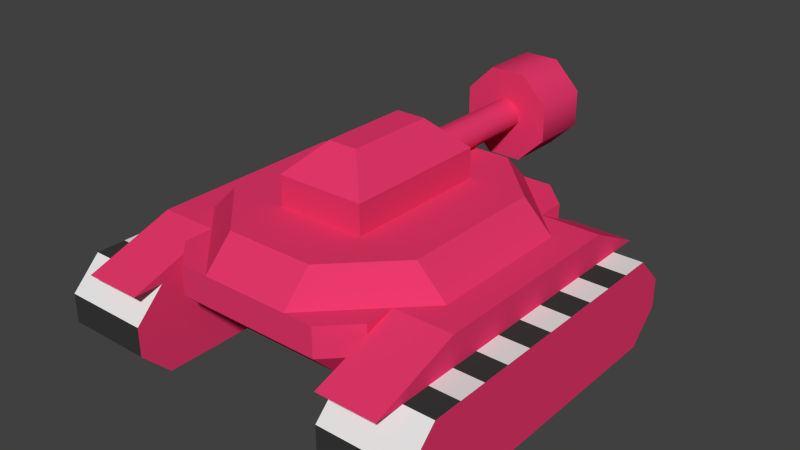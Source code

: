 # Source: playerC.blend  (saved by Blender 2.74.0; exported with 4.5.12 LTS)
import bpy
from mathutils import Matrix  # noqa: F401  (used for matrix-valued properties, if any)

bpy.ops.wm.read_factory_settings(use_empty=True)
scene = bpy.context.scene
scene.name = 'Scene'

# ---- collections
col_collection_1 = bpy.data.collections.new('Collection 1'); scene.collection.children.link(col_collection_1)

# ---- materials (node trees are filled in below, after node groups)
mat_tankbody = bpy.data.materials.new('TankBody')
mat_tankbody.alpha_threshold = 0.0
mat_tankbody.use_transparent_shadow = False
mat_tankbody.diffuse_color = (0.8, 0.04045, 0.1484, 1.0)
mat_tankbody.roughness = 0.5
mat_tankbody.line_color = (0.0, 0.0, 0.0, 1.0)
mat_tanktrucks = bpy.data.materials.new('TankTrucks')
mat_tanktrucks.alpha_threshold = 0.0
mat_tanktrucks.use_transparent_shadow = False
mat_tanktrucks.roughness = 0.5
mat_tanktrucks.line_color = (0.0, 0.0, 0.0, 1.0)
mat_tanktrucks2 = bpy.data.materials.new('TankTrucks2')
mat_tanktrucks2.alpha_threshold = 0.0
mat_tanktrucks2.use_transparent_shadow = False
mat_tanktrucks2.diffuse_color = (0.04203, 0.04203, 0.04203, 1.0)
mat_tanktrucks2.roughness = 0.5

# ---- material node trees

# ---- world
world_world = bpy.data.worlds.new('World'); scene.world = world_world
world_world.color = (0.05088, 0.05088, 0.05088)
world_world.use_sun_shadow = False
world_world.sun_shadow_jitter_overblur = 0.0
world_world.cycles.sampling_method = 'MANUAL'
world_world.cycles.sample_map_resolution = 256

# ---- meshes
me_playerc_001 = bpy.data.meshes.new('playerC.001')
me_playerc_001.from_pydata([(-0.8125, -0.75, -1.0), (-0.3125, 0.625, -0.625), (0.3125, 0.625, -0.5), (-0.3125, 0.625, -0.5), (0.4375, -0.625, -0.5), (-0.4375, 0.25, -0.375), (-0.1875, 0.5, -0.375), (0.4375, 0.5, -0.625), (0.3125, 0.25, -0.75), (-0.4375, -0.875, -0.625), (-0.3125, 0.25, -0.75), (0.4375, 0.5, -0.5), (-0.1875, 0.625, -0.5), (0.4375, 0.25, -0.375), (-0.6875, 0.625, -0.625), (-0.4375, 0.125, -0.75), (-0.4375, -0.5, -0.75), (0.0625, 0.25, -0.2875), (0.0625, 0.25, -0.3375), (0.075, 0.75, -0.125), (0.0625, 0.75, -0.3375), (0.025, 0.25, -0.375), (0.025, 0.25, -0.25), (-0.1875, -0.75, -0.5), (0.3125, 0.625, -0.625), (0.4375, -0.625, -0.625), (0.4375, -0.5, -0.75), (-0.8125, -0.75, -0.625), (-0.1875, -0.375, -0.25), (-0.3125, -0.75, -0.5), (0.3125, -0.625, -0.75), (0.3125, -0.75, -0.625), (0.1875, -0.375, -0.375), (-0.8125, 0.625, -0.875), (0.1875, -0.375, -0.25), (0.0625, 0.75, -0.2875), (0.1875, 0.75, -0.3875), (-0.075, 1.0, -0.125), (0.075, 1.0, -0.125), (0.1875, 1.0, -0.2375), (0.075, 1.0, -0.5), (-0.0625, 0.75, -0.2875), (-0.0625, 0.75, -0.3375), (0.025, 0.75, -0.375), (0.4375, 0.125, -0.75), (-0.0625, 0.125, -0.125), (-0.1875, 0.25, -0.25), (0.0625, -0.25, -0.125), (0.1875, 0.25, -0.25), (-0.8125, 0.5, -1.0), (-0.3125, -0.625, -0.75), (-0.3125, -0.75, -0.625), (0.5625, 0.25, -0.5), (0.1875, 0.5, -0.375), (0.8125, -0.375, -1.0), (0.1875, 0.625, -0.5), (0.3125, -0.75, -0.5), (-0.0625, -0.25, -0.125), (-0.1875, 0.25, -0.375), (0.4375, 0.5, -0.625), (0.4375, -0.875, -0.875), (0.8125, -0.875, -0.875), (-0.4375, -0.5, -0.5), (0.4375, -0.875, -0.75), (0.4375, 3.959e-07, -0.625), (0.8125, -0.125, -0.625), (-0.4375, -0.625, -0.5), (-0.6875, -0.5, -0.5), (-0.6875, -0.875, -0.625), (-0.4375, 0.5, -0.5), (-0.4375, -0.625, -0.625), (0.4375, 0.375, -0.625), (0.0625, 0.125, -0.125), (-0.1875, -0.375, -0.375), (0.1875, 0.25, -0.375), (0.8125, 4.287e-07, -0.625), (0.4375, 0.625, -0.75), (0.8125, 0.625, -0.875), (0.8125, 0.5, -1.0), (0.4375, -0.125, -1.0), (0.8125, -0.125, -1.0), (0.4375, -0.375, -1.0), (0.8125, -0.25, -1.0), (0.4375, -0.25, -1.0), (0.8125, -0.5, -1.0), (0.4375, 0.125, -1.0), (0.4375, -0.375, -0.625), (0.4375, -0.5, -0.625), (0.8125, -0.75, -0.625), (0.8125, -0.25, -0.625), (0.1875, 1.0, -0.3875), (-0.075, 0.75, -0.125), (-0.4375, 0.5, -0.625), (0.4375, -0.125, -0.625), (0.8125, 0.125, -1.0), (-0.6875, 0.375, -0.5), (0.4375, -0.25, -0.625), (0.8125, -0.5, -0.625), (-0.5625, 0.25, -0.5), (-0.8125, 5.25e-07, -1.0), (-0.4375, -0.375, -0.375), (-0.5625, -0.375, -0.5), (0.5625, -0.375, -0.5), (0.1875, -0.625, -0.375), (0.1875, -0.75, -0.5), (-0.8125, -0.5, -1.0), (-0.1875, -0.625, -0.375), (0.4375, -0.375, -0.375), (-0.8125, 0.25, -1.0), (-0.8125, -0.625, -1.0), (0.4375, -0.875, -0.625), (0.4375, -0.5, -0.5), (0.4375, 0.625, -0.625), (0.4375, 0.375, -0.5), (0.6875, -0.5, -0.5), (0.6875, 0.375, -0.5), (0.6875, 0.625, -0.625), (0.6875, -0.875, -0.625), (0.8125, -0.875, -0.75), (0.8125, 0.5, -0.625), (0.4375, 0.25, -0.625), (0.4375, -0.75, -0.625), (0.4375, 0.125, -0.625), (0.8125, 0.375, -1.0), (0.8125, -0.625, -0.625), (0.4375, -0.75, -1.0), (0.8125, -0.625, -1.0), (0.8125, 0.625, -0.75), (0.4375, 0.5, -1.0), (-0.1875, 1.0, -0.2375), (-0.1875, 0.75, -0.2375), (0.8125, -0.375, -0.625), (-0.1875, 1.0, -0.3875), (-0.1875, 0.75, -0.3875), (-0.025, 0.25, -0.25), (-0.0625, 0.25, -0.3375), (-0.025, 0.75, -0.25), (-0.0625, 0.25, -0.2875), (0.8125, 0.125, -0.625), (-0.025, 0.25, -0.375), (0.8125, 0.25, -1.0), (-0.025, 0.75, -0.375), (-0.075, 0.75, -0.5), (-0.075, 1.0, -0.5), (0.075, 0.75, -0.5), (0.8125, 0.375, -0.625), (0.1875, 0.75, -0.2375), (0.8125, 0.25, -0.625), (-0.4375, 0.375, -0.5), (-0.4375, 0.625, -0.625), (0.025, 0.75, -0.25), (0.8125, 6.671e-07, -1.0), (-0.8125, 0.5, -0.625), (-0.8125, 0.625, -0.75), (-0.8125, -0.875, -0.75), (-0.8125, -0.875, -0.875), (0.4375, 0.375, -1.0), (0.8125, -0.75, -1.0), (0.4375, -0.625, -0.625), (0.4375, 0.625, -0.875), (0.4375, -0.625, -1.0), (0.4375, 0.25, -1.0), (0.4375, -0.5, -1.0), (0.4375, 6.343e-07, -1.0), (0.8125, -0.875, -0.875), (0.8125, -0.875, -0.75), (0.8125, 0.625, -0.75), (0.8125, 0.5, -0.625), (0.8125, 0.5, -1.0), (0.8125, 0.625, -0.875), (0.8125, -0.75, -0.625), (0.8125, -0.75, -1.0), (0.4375, -0.75, -1.0), (0.4375, -0.75, -0.625), (0.4375, 0.625, -0.875), (0.4375, 0.5, -1.0), (0.4375, 0.5, -0.625), (0.4375, 0.625, -0.75), (0.4375, -0.875, -0.75), (0.4375, -0.875, -0.875), (-0.4375, -0.875, -0.875), (-0.4375, -0.875, -0.75), (-0.4375, 0.625, -0.75), (-0.4375, 0.5, -0.625), (-0.4375, 0.5, -1.0), (-0.4375, 0.625, -0.875), (-0.4375, -0.75, -0.625), (-0.4375, -0.75, -1.0), (-0.8125, 0.625, -0.875), (-0.8125, -0.625, -0.625), (-0.4375, -0.75, -1.0), (-0.8125, 0.375, -1.0), (-0.4375, 0.25, -1.0), (-0.4375, 0.125, -0.625), (-0.4375, -0.375, -0.625), (-0.8125, 0.5, -1.0), (-0.4375, 0.625, -0.75), (-0.4375, -0.625, -1.0), (-0.8125, -0.75, -1.0), (-0.4375, -0.625, -0.625), (-0.4375, 0.375, -1.0), (-0.8125, 0.125, -0.625), (-0.8125, -0.75, -0.625), (-0.8125, 0.25, -0.625), (-0.4375, 0.5, -0.625), (-0.4375, -0.875, -0.75), (-0.4375, -0.5, -0.625), (-0.8125, -0.25, -0.625), (-0.8125, -0.125, -0.625), (-0.4375, -0.25, -0.625), (-0.4375, -0.75, -0.625), (-0.8125, -0.5, -0.625), (-0.8125, -0.375, -0.625), (-0.8125, 0.125, -1.0), (-0.4375, -0.5, -1.0), (-0.8125, -0.25, -1.0), (-0.4375, -0.25, -1.0), (-0.8125, -0.375, -1.0), (-0.4375, -0.125, -1.0), (-0.8125, -0.125, -1.0), (-0.4375, 0.5, -1.0), (-0.4375, 0.625, -0.875), (-0.8125, 0.625, -0.75), (-0.4375, 3.194e-07, -0.625), (-0.4375, -0.125, -0.625), (-0.8125, 2.866e-07, -0.625), (-0.8125, -0.875, -0.75), (-0.4375, -0.875, -0.875), (-0.8125, -0.875, -0.875), (-0.4375, -0.375, -1.0), (-0.4375, 5.578e-07, -1.0), (-0.4375, 0.125, -1.0), (-0.8125, 0.375, -0.625), (-0.8125, 0.5, -0.625), (-0.4375, 0.25, -0.625), (-0.4375, 0.375, -0.625)], [], [(51, 50, 30, 31), (178, 173, 172, 179), (162, 81, 54, 84), (127, 76, 59, 119), (149, 14, 95, 148), (186, 187, 184, 183), (25, 4, 56, 31), (170, 171, 168, 167), (34, 48, 72, 47), (4, 25, 7, 11), (162, 84, 126, 160), (83, 79, 80, 82), (8, 44, 26, 30), (42, 41, 130, 133), (96, 89, 65, 93), (223, 225, 208, 224), (106, 23, 104, 103), (130, 129, 132, 133), (6, 53, 55, 12), (118, 88, 121, 63), (87, 97, 131, 86), (136, 134, 22, 150), (232, 203, 234, 235), (75, 64, 93, 65), (43, 21, 139, 141), (19, 150, 35, 146), (161, 156, 123, 140), (177, 174, 175, 176), (105, 214, 197, 109), (26, 44, 7, 25), (105, 217, 229, 214), (71, 120, 147, 145), (45, 46, 28, 57), (166, 167, 168, 169), (9, 62, 67, 68), (78, 128, 159, 77), (35, 17, 18, 20), (122, 138, 147, 120), (182, 183, 184, 185), (125, 157, 61, 60), (111, 114, 115, 113), (45, 57, 47, 72), (141, 142, 144, 43), (119, 59, 71, 145), (133, 132, 143, 142), (58, 46, 48, 74), (15, 10, 50, 16), (213, 231, 230, 99), (122, 64, 75, 138), (158, 121, 88, 124), (24, 1, 3, 2), (114, 111, 110, 117), (213, 108, 192, 231), (128, 78, 123, 156), (92, 69, 3, 1), (157, 125, 160, 126), (41, 136, 91, 130), (92, 1, 10, 15), (87, 158, 124, 97), (148, 95, 67, 62), (29, 66, 70, 51), (67, 95, 14, 68), (91, 136, 150, 19), (85, 94, 151, 163), (48, 46, 45, 72), (36, 146, 35, 20), (8, 24, 7, 44), (165, 164, 171, 170), (112, 116, 117, 110), (112, 110, 111, 113), (57, 28, 34, 47), (37, 38, 40, 143), (90, 39, 146, 36), (20, 18, 21, 43), (40, 38, 39, 90), (136, 41, 137, 134), (42, 141, 139, 135), (69, 92, 70, 66), (37, 91, 19, 38), (129, 130, 91, 37), (41, 42, 135, 137), (173, 176, 175, 172), (144, 142, 143, 40), (116, 112, 113, 115), (39, 38, 19, 146), (40, 90, 36, 144), (43, 144, 36, 20), (129, 37, 143, 132), (4, 66, 29, 56), (42, 133, 142, 141), (81, 83, 82, 54), (58, 73, 28, 46), (60, 61, 118, 63), (181, 180, 187, 186), (4, 11, 69, 66), (68, 14, 149, 9), (89, 96, 86, 131), (34, 32, 74, 48), (150, 22, 17, 35), (102, 101, 98, 52), (51, 70, 16, 50), (62, 9, 149, 148), (3, 69, 11, 2), (139, 21, 22, 134), (28, 73, 32, 34), (15, 16, 70, 92), (23, 101, 102, 104), (103, 104, 102, 107), (107, 102, 52, 13), (12, 55, 52, 98), (134, 137, 135, 139), (6, 5, 13, 53), (50, 10, 8, 30), (101, 23, 106, 100), (114, 117, 116, 115), (18, 17, 22, 21), (31, 30, 26, 25), (8, 10, 1, 24), (13, 52, 55, 53), (107, 100, 106, 103), (73, 58, 74, 32), (154, 27, 0, 155), (27, 152, 49, 0), (153, 33, 49, 152), (85, 161, 140, 94), (77, 159, 76, 127), (163, 151, 80, 79), (7, 24, 2, 11), (56, 29, 51, 31), (13, 5, 100, 107), (12, 98, 5, 6), (100, 5, 98, 101), (205, 210, 202, 226), (221, 188, 222, 196), (201, 193, 234, 203), (195, 220, 200, 191), (189, 202, 210, 199), (201, 225, 223, 193), (228, 227, 205, 226), (209, 207, 212, 194), (217, 215, 216, 229), (207, 209, 224, 208), (196, 222, 233, 204), (215, 219, 218, 216), (198, 190, 227, 228), (220, 195, 188, 221), (108, 191, 200, 192), (99, 230, 218, 219), (204, 233, 232, 235), (190, 198, 109, 197), (211, 189, 199, 206), (211, 206, 194, 212)])
me_playerc_001.polygons.foreach_set('use_smooth', [True] * 152)
me_playerc_001.polygons.foreach_set('material_index', [0, 0, 2, 2, 0, 0, 0, 0, 0, 0, 1, 2, 0, 0, 2, 1, 0, 0, 0, 1, 2, 0, 2, 1, 0, 0, 2, 0, 1, 0, 2, 2, 0, 0, 0, 2, 0, 1, 0, 1, 0, 0, 0, 1, 0, 0, 0, 2, 2, 2, 0, 0, 1, 1, 0, 2, 0, 0, 1, 0, 0, 0, 0, 2, 0, 0, 0, 0, 0, 0, 0, 0, 0, 0, 0, 0, 0, 0, 0, 0, 0, 0, 0, 0, 0, 0, 0, 0, 0, 0, 1, 0, 2, 0, 0, 0, 1, 0, 0, 0, 0, 0, 0, 0, 0, 0, 0, 0, 0, 0, 0, 0, 0, 0, 0, 0, 0, 0, 0, 0, 0, 0, 0, 0, 1, 1, 1, 0, 0, 0, 0, 0, 1, 1, 1, 1, 2, 2, 2, 1, 1, 2, 2, 2, 1, 2, 2, 1, 1, 2, 1, 2])
_k = set([(1, 3), (1, 10), (1, 24), (1, 92), (2, 3), (2, 11), (2, 24), (3, 69), (4, 11), (4, 25), (4, 56), (5, 6), (5, 98), (5, 100), (6, 12), (6, 53), (7, 11), (7, 24), (7, 25), (7, 44), (8, 10), (8, 24), (8, 44), (9, 62), (9, 68), (9, 149), (10, 15), (12, 55), (12, 98), (13, 52), (13, 53), (13, 107), (14, 68), (14, 95), (14, 149), (15, 16), (15, 92), (16, 50), (16, 70), (17, 18), (17, 22), (18, 21), (19, 91), (19, 146), (20, 35), (20, 43), (21, 139), (22, 134), (23, 101), (23, 104), (23, 106), (25, 26), (25, 31), (26, 30), (26, 44), (28, 34), (28, 46), (28, 57), (28, 73), (29, 51), (29, 56), (29, 66), (30, 31), (30, 50), (31, 51), (31, 56), (32, 34), (32, 73), (32, 74), (34, 47), (34, 48), (35, 150), (36, 144), (36, 146), (37, 38), (37, 129), (38, 39), (39, 90), (40, 90), (40, 143), (41, 42), (41, 136), (42, 141), (43, 141), (45, 46), (45, 57), (45, 72), (46, 48), (46, 58), (47, 57), (47, 72), (48, 72), (48, 74), (50, 51), (51, 70), (52, 55), (52, 102), (53, 55), (58, 73), (58, 74), (59, 119), (60, 61), (62, 67), (62, 148), (63, 118), (66, 69), (66, 70), (67, 68), (67, 95), (69, 92), (70, 92), (76, 127), (77, 159), (78, 128), (88, 121), (91, 130), (95, 148), (98, 101), (100, 101), (100, 106), (102, 104), (102, 107), (103, 104), (103, 106), (103, 107), (110, 111), (110, 112), (110, 117), (111, 113), (111, 114), (112, 113), (112, 116), (113, 115), (114, 115), (114, 117), (115, 116), (116, 117), (125, 157), (129, 132), (130, 133), (132, 143), (133, 142), (134, 137), (135, 137), (135, 139), (136, 150), (142, 144), (148, 149), (188, 221), (190, 198), (195, 220), (196, 222), (202, 210), (204, 233), (205, 226), (227, 228)])
me_playerc_001.attributes.new('sharp_edge', 'BOOLEAN', 'EDGE').data.foreach_set('value', [ (min(e.vertices), max(e.vertices)) in _k for e in me_playerc_001.edges])
_uv = me_playerc_001.uv_layers.new(name='UVMap')
_uv.uv.foreach_set('vector', [0.007809, 0.003904, 0.007809, 0.003904, 0.007809, 0.003904, 0.007809, 0.003904, 0.0, 0.0, 0.0, 0.0, 0.4688, 0.07812, 0.0, 0.0, 1.0, 0.0, 1.0, 1.0, 0.0, 1.0, 0.0, 0.0, 0.0, 0.0, 1.0, 0.0, 1.0, 1.0, 0.0, 1.0, 0.007809, 0.003904, 0.007809, 0.003904, 0.007809, 0.003904, 0.007809, 0.003904, 0.5469, 0.0, 0.4688, 0.07812, 0.4688, 0.07812, 0.5469, 0.0, 0.0, 0.0, 0.0, 0.0, 0.007809, 0.003904, 0.007809, 0.003904, 0.5469, 0.0, 0.4688, 0.07812, 0.4688, 0.07812, 0.5469, 0.0, 0.007809, 0.003904, 0.007809, 0.003904, 0.007809, 0.003904, 0.007809, 0.003904, 0.0, 0.0, 0.0, 0.0, 0.0, 0.0, 0.0, 0.0, 1.0, 1.0, 0.0, 1.0, 0.0, 0.0, 1.0, 0.0, 1.0, 0.0, 1.0, 1.0, 0.0, 1.0, 0.0, 0.0, 0.007809, 0.003904, 0.007809, 0.003904, 0.0, 0.0, 0.001941, 0.0009708, 0.8711, 0.4961, 0.8472, 0.4961, 0.8472, 0.4961, 0.8711, 0.4961, 1.0, 1.0, 0.0, 1.0, 0.0, 0.0, 1.0, 0.0, 0.0, 0.0, 1.0, 0.0, 1.0, 1.0, 0.0, 1.0, 0.003904, 0.001952, 0.0, 0.0, 0.007809, 0.003904, 0.0, 0.0, 0.8472, 0.4961, 0.8472, 0.4961, 0.8711, 0.4961, 0.8711, 0.4961, 0.0, 0.0, 0.0, 0.0, 0.0, 0.0, 0.007809, 0.003904, 0.0, 1.0, 0.0, 0.0, 1.0, 0.0, 1.0, 1.0, 1.0, 1.0, 0.0, 1.0, 0.0, 0.0, 1.0, 0.0, 0.8242, 0.488, 0.8125, 0.8823, 0.7969, 0.8823, 0.8086, 0.4763, 1.0, 0.0, 1.0, 1.0, 0.0, 1.0, 0.0, 0.0, 0.0, 0.0, 1.0, 0.0, 1.0, 1.0, 0.0, 1.0, 0.9097, 0.4763, 0.9219, 0.8823, 0.9062, 0.8823, 0.894, 0.488, 0.8242, 0.488, 0.8242, 0.488, 0.8472, 0.4961, 0.8472, 0.4961, 1.0, 0.0, 1.0, 1.0, 0.0, 1.0, 0.0, 0.0, 0.0, 0.0, 0.0, 0.0, 0.0, 0.0, 0.5469, 0.0, 1.0, 1.0, 0.0, 1.0, 0.0, 0.0, 1.0, 0.0, 0.0, 0.0, 0.0, 0.0, 0.0, 0.0, 0.0, 0.0, 1.0, 0.0, 1.0, 1.0, 0.0, 1.0, 0.0, 0.0, 1.0, 0.0, 1.0, 1.0, 0.0, 1.0, 0.0, 0.0, 0.007809, 0.003904, 0.007809, 0.003904, 0.007809, 0.003904, 0.007809, 0.003904, 0.0, 0.0, 0.5469, 0.0, 0.0, 0.0, 0.0, 0.0, 0.007809, 0.003904, 0.007809, 0.003904, 0.007809, 0.003904, 0.007809, 0.003904, 0.0, 0.0, 1.0, 0.0, 1.0, 1.0, 0.0, 1.0, 0.8472, 0.4961, 0.8438, 0.8867, 0.875, 0.8867, 0.8711, 0.4961, 1.0, 1.0, 0.0, 1.0, 0.0, 0.0, 1.0, 0.0, 0.0, 0.0, 0.5469, 0.0, 0.0, 0.0, 0.0, 0.0, 1.0, 1.0, 0.0, 1.0, 0.0, 0.0, 1.0, 0.0, 0.007809, 0.003904, 0.007809, 0.003904, 0.0, 0.0, 0.0, 0.0, 0.007809, 0.003904, 0.007809, 0.003904, 0.007809, 0.003904, 0.007809, 0.003904, 0.894, 0.488, 0.894, 0.488, 0.9097, 0.4763, 0.9097, 0.4763, 0.0, 0.0, 1.0, 0.0, 1.0, 1.0, 0.0, 1.0, 0.8711, 0.4961, 0.8711, 0.4961, 0.894, 0.488, 0.894, 0.488, 0.007809, 0.003904, 0.007809, 0.003904, 0.007809, 0.003904, 0.007809, 0.003904, 0.007809, 0.003904, 0.007809, 0.003904, 0.001941, 0.0009708, 0.0, 0.0, 1.0, 1.0, 0.0, 1.0, 0.0, 0.0, 1.0, 0.0, 1.0, 0.0, 1.0, 1.0, 0.0, 1.0, 0.0, 0.0, 1.0, 0.0, 1.0, 1.0, 0.0, 1.0, 0.0, 0.0, 0.0, 0.0, 0.0, 0.0, 0.007809, 0.003904, 0.0, 0.0, 0.007809, 0.003904, 0.0, 0.0, 0.0, 0.0, 0.0, 0.0, 1.0, 0.0, 1.0, 1.0, 0.0, 1.0, 0.0, 0.0, 1.0, 1.0, 0.0, 1.0, 0.0, 0.0, 1.0, 0.0, 0.0, 0.0, 0.0, 0.0, 0.007809, 0.003904, 0.0, 0.0, 0.0, 0.0, 1.0, 0.0, 1.0, 1.0, 0.0, 1.0, 0.8472, 0.4961, 0.8242, 0.488, 0.8242, 0.488, 0.8472, 0.4961, 0.0, 0.0, 0.007809, 0.003904, 0.007809, 0.003904, 0.0, 0.0, 1.0, 0.0, 1.0, 1.0, 0.0, 1.0, 0.0, 0.0, 0.007809, 0.003904, 0.007809, 0.003904, 0.007809, 0.003904, 0.007809, 0.003904, 0.007809, 0.003904, 0.0, 0.0, 0.0, 0.0, 0.007809, 0.003904, 0.007809, 0.003904, 0.007809, 0.003904, 0.007809, 0.003904, 0.007809, 0.003904, 0.8242, 0.488, 0.8242, 0.488, 0.8086, 0.4763, 0.8086, 0.4763, 1.0, 1.0, 0.0, 1.0, 0.0, 0.0, 1.0, 0.0, 0.007809, 0.003904, 0.007809, 0.003904, 0.0, 0.0, 0.007809, 0.003904, 0.8711, 0.4961, 0.8472, 0.4961, 0.8472, 0.4961, 0.8711, 0.4961, 0.0, 0.0, 0.007809, 0.003904, 0.0, 0.0, 0.0, 0.0, 0.0, 0.0, 0.0, 0.0, 0.4688, 0.07812, 0.0, 0.0, 0.007809, 0.003904, 0.007809, 0.003904, 0.0, 0.0, 0.0, 0.0, 0.0, 0.0, 0.0, 0.0, 0.0, 0.0, 0.0, 0.0, 0.007809, 0.003904, 0.007809, 0.003904, 0.007809, 0.003904, 0.007809, 0.003904, 0.0, 0.0, 0.8086, 0.4763, 0.0, 0.0, 0.894, 0.488, 0.8711, 0.4961, 0.8472, 0.4961, 0.8472, 0.4961, 0.8711, 0.4961, 0.8711, 0.4961, 0.875, 0.8867, 0.9062, 0.8823, 0.894, 0.488, 0.0, 0.0, 0.8472, 0.4961, 0.8711, 0.4961, 0.894, 0.488, 0.8242, 0.488, 0.8472, 0.4961, 0.8438, 0.8867, 0.8125, 0.8823, 0.8711, 0.4961, 0.894, 0.488, 0.9062, 0.8823, 0.875, 0.8867, 0.0, 0.0, 0.0, 0.0, 0.0, 0.0, 0.0, 0.0, 0.8242, 0.488, 0.8242, 0.488, 0.8086, 0.4763, 0.8086, 0.4763, 0.8472, 0.4961, 0.8472, 0.4961, 0.8242, 0.488, 0.8242, 0.488, 0.8472, 0.4961, 0.8711, 0.4961, 0.875, 0.8867, 0.8438, 0.8867, 0.5469, 0.0, 0.5469, 0.0, 0.4688, 0.07812, 0.4688, 0.07812, 0.9097, 0.4763, 0.894, 0.488, 0.894, 0.488, 0.9097, 0.4763, 0.007809, 0.003904, 0.0, 0.0, 0.0, 0.0, 0.0, 0.0, 0.8472, 0.4961, 0.8242, 0.488, 0.8242, 0.488, 0.8472, 0.4961, 0.894, 0.488, 0.8711, 0.4961, 0.8711, 0.4961, 0.894, 0.488, 0.894, 0.488, 0.894, 0.488, 0.8711, 0.4961, 0.8711, 0.4961, 0.8242, 0.488, 0.0, 0.0, 0.8711, 0.4961, 0.8472, 0.4961, 0.0, 0.0, 0.0, 0.0, 0.007809, 0.003904, 0.0, 0.0, 0.8711, 0.4961, 0.8711, 0.4961, 0.894, 0.488, 0.894, 0.488, 1.0, 0.0, 1.0, 1.0, 0.0, 1.0, 0.0, 0.0, 0.007809, 0.003904, 0.007809, 0.003904, 0.007809, 0.003904, 0.007809, 0.003904, 1.0, 1.0, 0.0, 1.0, 0.0, 0.0, 1.0, 0.0, 0.0, 0.0, 0.0, 0.0, 0.4688, 0.07812, 0.0, 0.0, 0.0, 0.0, 0.0, 0.0, 0.0, 0.0, 0.0, 0.0, 0.007809, 0.003904, 0.007809, 0.003904, 0.007809, 0.003904, 0.0, 0.0, 0.0, 0.0, 1.0, 0.0, 1.0, 1.0, 0.0, 1.0, 0.007809, 0.003904, 0.007809, 0.003904, 0.007809, 0.003904, 0.007809, 0.003904, 0.8242, 0.488, 0.8125, 0.8823, 0.8438, 0.8867, 0.8472, 0.4961, 0.0, 0.0, 0.005856, 0.00293, 0.0, 0.0, 0.0, 0.0, 0.0, 0.0, 0.0, 0.0, 0.001941, 0.0009708, 0.0, 0.0, 0.0, 0.0, 0.007809, 0.003904, 0.007809, 0.003904, 0.007809, 0.003904, 0.007809, 0.003904, 0.0, 0.0, 0.0, 0.0, 0.007809, 0.003904, 0.9219, 0.8823, 0.8125, 0.8823, 0.8125, 0.8823, 0.9062, 0.8823, 0.007809, 0.003904, 0.007809, 0.003904, 0.007809, 0.003904, 0.007809, 0.003904, 0.0, 0.0, 0.0, 0.0, 0.0, 0.0, 0.0, 0.0, 0.0, 0.0, 0.0, 0.0, 0.0, 0.0, 0.0, 0.0, 0.0, 0.0, 0.0, 0.0, 0.0, 0.0, 0.0, 0.0, 0.007809, 0.003904, 0.0, 0.0, 0.005856, 0.00293, 0.0, 0.0, 0.0, 0.0, 0.0, 0.0, 0.0, 0.0, 0.0, 0.0, 0.0, 0.0, 0.8438, 0.8867, 0.875, 0.8867, 0.9062, 0.8823, 0.0, 0.0, 0.0, 0.0, 0.007809, 0.003904, 0.0, 0.0, 0.007809, 0.003904, 0.007809, 0.003904, 0.007809, 0.003904, 0.001941, 0.0009708, 0.0, 0.0, 0.0, 0.0, 0.0, 0.0, 0.0, 0.0, 0.007809, 0.003904, 0.007809, 0.003904, 0.007809, 0.003904, 0.007809, 0.003904, 0.875, 0.8867, 0.8438, 0.8867, 0.8125, 0.8823, 0.0, 0.0, 0.0, 0.0, 0.0, 0.0, 0.001941, 0.0009708, 0.0, 0.0, 0.007809, 0.003904, 0.007809, 0.003904, 0.007809, 0.003904, 0.007809, 0.003904, 0.0, 0.0, 0.0, 0.0, 0.0, 0.0, 0.0, 0.0, 0.003904, 0.001952, 0.007809, 0.003904, 0.0, 0.0, 0.003904, 0.001952, 0.007809, 0.003904, 0.007809, 0.003904, 0.007809, 0.003904, 0.007809, 0.003904, 0.0, 0.0, 0.0, 0.0, 0.4688, 0.07812, 0.0, 0.0, 0.5469, 0.0, 0.5469, 0.0, 0.4688, 0.07812, 0.4688, 0.07812, 0.0, 0.0, 0.0, 0.0, 0.0, 0.0, 0.5469, 0.0, 1.0, 0.0, 1.0, 1.0, 0.0, 1.0, 0.0, 0.0, 0.0, 0.0, 1.0, 0.0, 1.0, 1.0, 0.0, 1.0, 1.0, 1.0, 0.0, 1.0, 0.0, 0.0, 1.0, 0.0, 0.0, 0.0, 0.0, 0.0, 0.007809, 0.003904, 0.0, 0.0, 0.0, 0.0, 0.007809, 0.003904, 0.007809, 0.003904, 0.007809, 0.003904, 0.007809, 0.003904, 0.0, 0.0, 0.007809, 0.003904, 0.003904, 0.001952, 0.0, 0.0, 0.0, 0.0, 0.0, 0.0, 0.0, 0.0, 0.007809, 0.003904, 0.0, 0.0, 0.005856, 0.00293, 0.0, 0.0, 0.0, 1.0, 0.0, 0.0, 1.0, 0.0, 1.0, 1.0, 0.0, 0.0, 1.0, 0.0, 1.0, 1.0, 0.0, 1.0, 1.0, 1.0, 0.0, 1.0, 0.0, 0.0, 1.0, 0.0, 1.0, 1.0, 0.0, 1.0, 0.0, 0.0, 1.0, 0.0, 1.0, 0.0, 1.0, 1.0, 0.0, 1.0, 0.0, 0.0, 1.0, 0.0, 1.0, 1.0, 0.0, 1.0, 0.0, 0.0, 1.0, 1.0, 0.0, 1.0, 0.0, 0.0, 1.0, 0.0, 0.0, 0.0, 1.0, 0.0, 1.0, 1.0, 0.0, 1.0, 1.0, 0.0, 1.0, 1.0, 0.0, 1.0, 0.0, 0.0, 1.0, 1.0, 0.0, 1.0, 0.0, 0.0, 1.0, 0.0, 0.0, 0.0, 1.0, 0.0, 1.0, 1.0, 0.0, 1.0, 1.0, 0.0, 1.0, 1.0, 0.0, 1.0, 0.0, 0.0, 1.0, 1.0, 0.0, 1.0, 0.0, 0.0, 1.0, 0.0, 0.0, 0.0, 1.0, 0.0, 1.0, 1.0, 0.0, 1.0, 1.0, 0.0, 1.0, 1.0, 0.0, 1.0, 0.0, 0.0, 1.0, 1.0, 0.0, 1.0, 0.0, 0.0, 1.0, 0.0, 0.0, 0.0, 1.0, 0.0, 1.0, 1.0, 0.0, 1.0, 0.0, 0.0, 1.0, 0.0, 1.0, 1.0, 0.0, 1.0, 1.0, 0.0, 1.0, 1.0, 0.0, 1.0, 0.0, 0.0, 1.0, 1.0, 0.0, 1.0, 0.0, 0.0, 1.0, 0.0])
me_playerc_001.materials.append(mat_tankbody)
me_playerc_001.materials.append(mat_tanktrucks)
me_playerc_001.materials.append(mat_tanktrucks2)
me_playerc_001.use_remesh_preserve_volume = False
me_playerc_001.use_remesh_preserve_attributes = False
me_playerc_001.use_mirror_vertex_groups = False
me_playerc_001.update()

# ---- objects
ob_playerc = bpy.data.objects.new('playerC', me_playerc_001)

# ---- transforms, parenting, visibility, modifiers, constraints
ob_playerc.location = (0.0, 0.0, 0.0)
ob_playerc.lineart.crease_threshold = 0.0
_m = ob_playerc.modifiers.new('EdgeSplit', 'EDGE_SPLIT')
_m.use_edge_angle = False

# ---- collection membership
col_collection_1.objects.link(ob_playerc)

# ---- scene / render settings (as saved in the file)
scene.frame_start = 1; scene.frame_end = 250; scene.frame_set(1)
scene.render.engine = 'BLENDER_EEVEE_NEXT'
scene.render.resolution_percentage = 50
scene.render.dither_intensity = 0.0
scene.cycles.use_denoising = False
scene.cycles.samples = 10
scene.cycles.sampling_pattern = 'TABULATED_SOBOL'
scene.cycles.light_sampling_threshold = 0.0
scene.cycles.use_adaptive_sampling = False
scene.cycles.use_light_tree = False
scene.cycles.blur_glossy = 0.0
scene.cycles.volume_bounces = 1
scene.cycles.pixel_filter_type = 'GAUSSIAN'
scene.cycles.sample_clamp_indirect = 0.0
scene.view_settings.view_transform = 'Standard'
bpy.context.view_layer.update()

# ---- added for rendering (the .blend has no active camera and no usable light): camera, sun
cam_auto = bpy.data.cameras.new('AutoCamera')
cam_auto.lens = 50.0
cam_auto.sensor_width = 36.0
cam_auto.clip_end = 1000.0
ob_auto_camera = bpy.data.objects.new('AutoCamera', cam_auto)
scene.collection.objects.link(ob_auto_camera)
ob_auto_camera.location = (2.43422, -2.85856, 1.38487)
ob_auto_camera.rotation_euler = (1.09748, -7.21219e-08, 0.694738)
scene.camera = ob_auto_camera
light_auto_sun = bpy.data.lights.new('AutoSun', 'SUN')
light_auto_sun.energy = 3.0
light_auto_sun.angle = 0.0523599
ob_auto_sun = bpy.data.objects.new('AutoSun', light_auto_sun)
scene.collection.objects.link(ob_auto_sun)
ob_auto_sun.rotation_euler = (0.872665, 0.174533, 0.523599)
bpy.context.view_layer.update()
